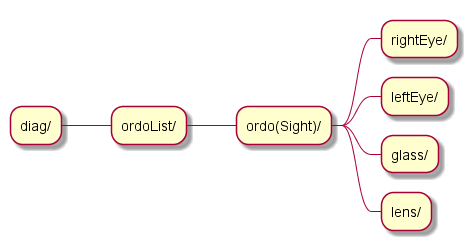

The diagram above was rendered by PlantUML. Its source (embedded in the PNG):
@startmindmap

skinparam ClassFontSize 11
skinparam ClassFontName Verdana

* diag/

** ordoList/

*** ordo(Sight)/

**** rightEye/
**** leftEye/
**** glass/
**** lens/

@endmindmap